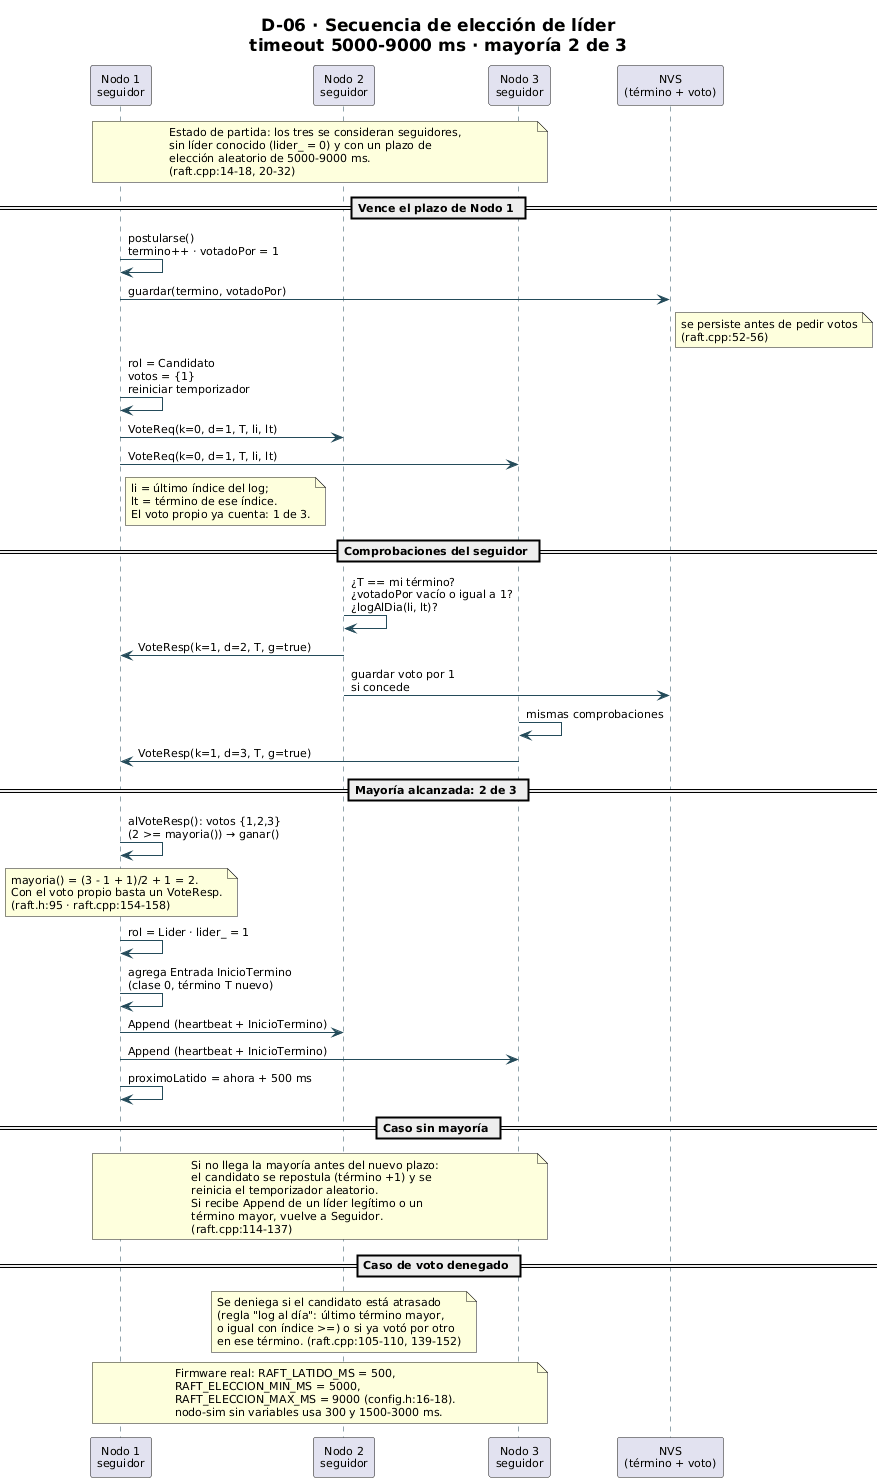

The diagram above was rendered by PlantUML. Its source (embedded in the PNG):
@startuml D-06-secuencia-eleccion
title D-06 · Secuencia de elección de líder\ntimeout 5000-9000 ms · mayoría 2 de 3
scale max 1600 width

skinparam backgroundColor #FFFFFF
skinparam shadowing false
skinparam defaultFontName "DejaVu Sans"
skinparam defaultFontSize 11
skinparam TitleFontSize 17
skinparam ArrowColor #244B5A
skinparam sequenceLifeLineBorderColor #244B5A
skinparam sequenceGroupBorderColor #244B5A

participant "Nodo 1\nseguidor" as N1
participant "Nodo 2\nseguidor" as N2
participant "Nodo 3\nseguidor" as N3
participant "NVS\n(término + voto)" as NVS

note over N1, N3
  Estado de partida: los tres se consideran seguidores,
  sin líder conocido (lider_ = 0) y con un plazo de
  elección aleatorio de 5000-9000 ms.
  (raft.cpp:14-18, 20-32)
end note

== Vence el plazo de Nodo 1 ==
N1 -> N1 : postularse()\ntermino++ · votadoPor = 1
N1 -> NVS : guardar(termino, votadoPor)
Note right of NVS : se persiste antes de pedir votos\n(raft.cpp:52-56)
N1 -> N1 : rol = Candidato\nvotos = {1}\nreiniciar temporizador
N1 -> N2 : VoteReq(k=0, d=1, T, li, lt)
N1 -> N3 : VoteReq(k=0, d=1, T, li, lt)
note right of N1
  li = último índice del log;
  lt = término de ese índice.
  El voto propio ya cuenta: 1 de 3.
end note

== Comprobaciones del seguidor ==
N2 -> N2 : ¿T == mi término?\n¿votadoPor vacío o igual a 1?\n¿logAlDia(li, lt)?
N2 -> N1 : VoteResp(k=1, d=2, T, g=true)
N2 -> NVS : guardar voto por 1\nsi concede
N3 -> N3 : mismas comprobaciones
N3 -> N1 : VoteResp(k=1, d=3, T, g=true)

== Mayoría alcanzada: 2 de 3 ==
N1 -> N1 : alVoteResp(): votos {1,2,3}\n(2 >= mayoria()) → ganar()
note over N1
  mayoria() = (3 - 1 + 1)/2 + 1 = 2.
  Con el voto propio basta un VoteResp.
  (raft.h:95 · raft.cpp:154-158)
end note
N1 -> N1 : rol = Lider · lider_ = 1
N1 -> N1 : agrega Entrada InicioTermino\n(clase 0, término T nuevo)
N1 -> N2 : Append (heartbeat + InicioTermino)
N1 -> N3 : Append (heartbeat + InicioTermino)
N1 -> N1 : proximoLatido = ahora + 500 ms

== Caso sin mayoría ==
note over N1, N3
  Si no llega la mayoría antes del nuevo plazo:
  el candidato se repostula (término +1) y se
  reinicia el temporizador aleatorio.
  Si recibe Append de un líder legítimo o un
  término mayor, vuelve a Seguidor.
  (raft.cpp:114-137)
end note

== Caso de voto denegado ==
note over N2
  Se deniega si el candidato está atrasado
  (regla "log al día": último término mayor,
  o igual con índice >=) o si ya votó por otro
  en ese término. (raft.cpp:105-110, 139-152)
end note

note over N1, N3
  Firmware real: RAFT_LATIDO_MS = 500,
  RAFT_ELECCION_MIN_MS = 5000,
  RAFT_ELECCION_MAX_MS = 9000 (config.h:16-18).
  nodo-sim sin variables usa 300 y 1500-3000 ms.
end note

@enduml